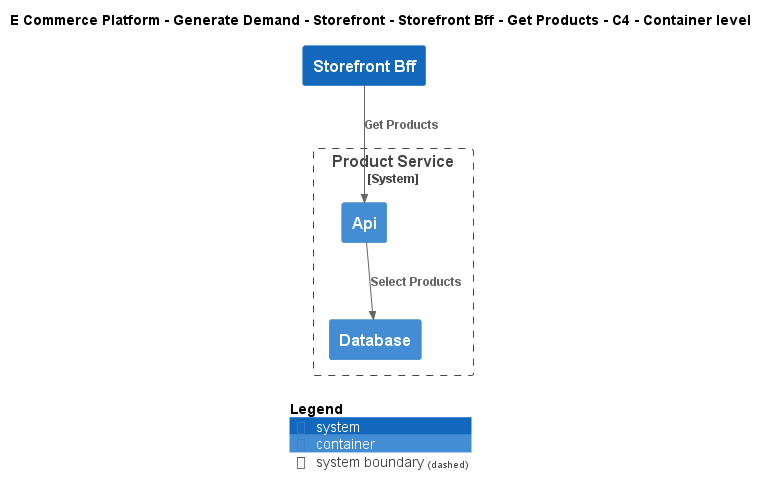

The diagram above was rendered by PlantUML. Its source (embedded in the PNG):
@startuml
!include ..\..\..\..\..\..\..\.c4s\C4_Container.puml

AddElementTag("c4interflow:lifecycle:new", $bgColor=green, $fontColor=#ffffff, $borderColor=green, $shadowing="False")
AddElementTag("c4interflow:lifecycle:changed", $bgColor=orange, $fontColor=#ffffff, $borderColor=orange, $shadowing="False")
AddElementTag("c4interflow:lifecycle:removed", $bgColor=red, $fontColor=#ffffff, $borderColor=red, $shadowing="False")

AddRelTag("c4interflow:lifecycle:new", $textColor=green, $lineColor=green)
AddRelTag("c4interflow:lifecycle:changed", $textColor=orange, $lineColor=orange)
AddRelTag("c4interflow:lifecycle:removed", $textColor=red, $lineColor=red)

SHOW_PERSON_PORTRAIT()
LAYOUT_TOP_DOWN()

skinparam linetype polyline

title E Commerce Platform - Generate Demand - Storefront - Storefront Bff - Get Products - C4 - Container level

System(ECommercePlatform.GenerateDemand.Storefront.SoftwareSystems.StorefrontBff, "Storefront Bff", "")

System_Boundary(ECommercePlatform.CreateProduct.ProductInformationManagement.SoftwareSystems.ProductService, "Product Service") {
    Container(ECommercePlatform.CreateProduct.ProductInformationManagement.SoftwareSystems.ProductService.Containers.Api, "Api", "", "")
    Container(ECommercePlatform.CreateProduct.ProductInformationManagement.SoftwareSystems.ProductService.Containers.Database, "Database", "", "")
}

Rel(ECommercePlatform.GenerateDemand.Storefront.SoftwareSystems.StorefrontBff, ECommercePlatform.CreateProduct.ProductInformationManagement.SoftwareSystems.ProductService.Containers.Api, "Get Products")
Rel(ECommercePlatform.CreateProduct.ProductInformationManagement.SoftwareSystems.ProductService.Containers.Api, ECommercePlatform.CreateProduct.ProductInformationManagement.SoftwareSystems.ProductService.Containers.Database, "Select Products")


SHOW_LEGEND()
@enduml